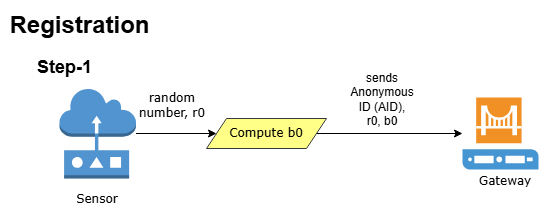

The diagram above was exported from draw.io. Its source (the exported page's mxGraphModel, read from the mxfile embedded in the PNG):
<mxGraphModel dx="1030" dy="562" grid="0" gridSize="10" guides="1" tooltips="1" connect="1" arrows="1" fold="1" page="1" pageScale="1" pageWidth="850" pageHeight="1100" math="0" shadow="0">
  <root>
    <mxCell id="0" />
    <mxCell id="1" parent="0" />
    <mxCell id="urmZ9Q_jbhzPlkp5voD8-1" parent="1" style="text;html=1;whiteSpace=wrap;strokeColor=none;fillColor=none;align=center;verticalAlign=middle;rounded=0;" value="&lt;font style=&quot;font-size: 24px;&quot;&gt;&lt;b style=&quot;&quot;&gt;Registration&lt;/b&gt;&lt;/font&gt;" vertex="1">
      <mxGeometry height="30" width="103" x="106" y="74" as="geometry" />
    </mxCell>
    <mxCell id="rsw5tRlVveYxXMpvE4oC-6" edge="1" parent="1" source="rsw5tRlVveYxXMpvE4oC-1" style="edgeStyle=orthogonalEdgeStyle;rounded=0;orthogonalLoop=1;jettySize=auto;html=1;fontFamily=Helvetica;fontSize=12;fontColor=default;" target="rsw5tRlVveYxXMpvE4oC-5" value="">
      <mxGeometry relative="1" as="geometry" />
    </mxCell>
    <mxCell id="rsw5tRlVveYxXMpvE4oC-1" parent="1" style="outlineConnect=0;dashed=0;verticalLabelPosition=bottom;verticalAlign=top;align=center;html=1;shape=mxgraph.aws3.sensor;fillColor=#5294CF;gradientColor=none;" value="" vertex="1">
      <mxGeometry height="90" width="76.5" x="137" y="152" as="geometry" />
    </mxCell>
    <mxCell id="rsw5tRlVveYxXMpvE4oC-2" parent="1" style="shadow=0;dashed=0;html=1;strokeColor=none;fillColor=#4495D1;labelPosition=center;verticalLabelPosition=bottom;verticalAlign=top;align=center;outlineConnect=0;shape=mxgraph.veeam.gateway_server;" value="" vertex="1">
      <mxGeometry height="72" width="76" x="540" y="161" as="geometry" />
    </mxCell>
    <mxCell id="rsw5tRlVveYxXMpvE4oC-3" parent="1" style="text;html=1;whiteSpace=wrap;strokeColor=none;fillColor=none;align=center;verticalAlign=middle;rounded=0;" value="&lt;font face=&quot;Verdana&quot;&gt;Sensor&lt;/font&gt;" vertex="1">
      <mxGeometry height="30" width="60" x="145.25" y="248" as="geometry" />
    </mxCell>
    <mxCell id="rsw5tRlVveYxXMpvE4oC-4" parent="1" style="text;html=1;whiteSpace=wrap;strokeColor=none;fillColor=none;align=center;verticalAlign=middle;rounded=0;" value="&lt;font face=&quot;Verdana&quot;&gt;Gateway&lt;/font&gt;" vertex="1">
      <mxGeometry height="30" width="60" x="552.75" y="230" as="geometry" />
    </mxCell>
    <mxCell id="rsw5tRlVveYxXMpvE4oC-8" edge="1" parent="1" source="rsw5tRlVveYxXMpvE4oC-5" style="edgeStyle=orthogonalEdgeStyle;rounded=0;orthogonalLoop=1;jettySize=auto;html=1;exitX=1;exitY=0.5;exitDx=0;exitDy=0;fontFamily=Helvetica;fontSize=12;fontColor=default;" target="rsw5tRlVveYxXMpvE4oC-2">
      <mxGeometry relative="1" as="geometry" />
    </mxCell>
    <mxCell id="rsw5tRlVveYxXMpvE4oC-5" parent="1" style="shape=parallelogram;perimeter=parallelogramPerimeter;whiteSpace=wrap;html=1;fixedSize=1;rounded=0;align=center;verticalAlign=middle;fontFamily=Helvetica;fontSize=12;fillColor=#ffff88;strokeColor=#36393d;" value="&lt;font face=&quot;Verdana&quot;&gt;Compute b0&lt;/font&gt;" vertex="1">
      <mxGeometry height="30" width="120" x="284" y="182" as="geometry" />
    </mxCell>
    <mxCell id="rsw5tRlVveYxXMpvE4oC-7" parent="1" style="text;html=1;whiteSpace=wrap;strokeColor=none;fillColor=none;align=center;verticalAlign=middle;rounded=0;fontFamily=Helvetica;fontSize=12;fontColor=default;" value="&lt;font face=&quot;Verdana&quot;&gt;random number, r0&lt;/font&gt;" vertex="1">
      <mxGeometry height="30" width="78" x="211" y="154" as="geometry" />
    </mxCell>
    <mxCell id="rsw5tRlVveYxXMpvE4oC-9" parent="1" style="text;html=1;whiteSpace=wrap;strokeColor=none;fillColor=none;align=center;verticalAlign=middle;rounded=0;fontFamily=Helvetica;fontSize=12;fontColor=default;" value="sends Anonymous ID (AID), r0, b0" vertex="1">
      <mxGeometry height="30" width="60" x="430" y="148" as="geometry" />
    </mxCell>
    <mxCell id="rsw5tRlVveYxXMpvE4oC-10" parent="1" style="text;html=1;whiteSpace=wrap;strokeColor=none;fillColor=none;align=center;verticalAlign=middle;rounded=0;" value="&lt;font style=&quot;font-size: 18px;&quot;&gt;&lt;b style=&quot;&quot;&gt;Step-1&lt;/b&gt;&lt;/font&gt;" vertex="1">
      <mxGeometry height="30" width="103" x="91" y="116" as="geometry" />
    </mxCell>
  </root>
</mxGraphModel>